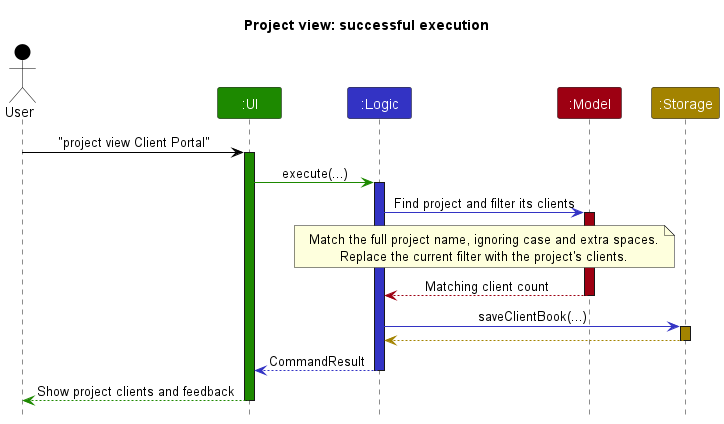

The diagram above was rendered by PlantUML. Its source (embedded in the PNG):
@startuml
!include style.puml
skinparam ArrowFontStyle plain

title Project view: successful execution

' Scope: interactions between components for an existing project.
' The Model interaction summarizes ProjectViewCommand's lookup, filtering and counting.
' The UI already observes the Model's filtered client list.

actor User as user USER_COLOR
participant ":UI" as ui UI_COLOR
participant ":Logic" as logic LOGIC_COLOR
participant ":Model" as model MODEL_COLOR
participant ":Storage" as storage STORAGE_COLOR

user -[USER_COLOR]> ui : "project view Client Portal"
activate ui UI_COLOR

ui -[UI_COLOR]> logic : execute(...)
activate logic LOGIC_COLOR

logic -[LOGIC_COLOR]> model : Find project and filter its clients
activate model MODEL_COLOR
note over logic, model
  Match the full project name, ignoring case and extra spaces.
  Replace the current filter with the project's clients.
end note
model --[MODEL_COLOR]> logic : Matching client count
deactivate model

logic -[LOGIC_COLOR]> storage : saveClientBook(...)
activate storage STORAGE_COLOR
storage --[STORAGE_COLOR]> logic
deactivate storage

logic --[LOGIC_COLOR]> ui : CommandResult
deactivate logic

ui --[UI_COLOR]> user : Show project clients and feedback
deactivate ui
@enduml